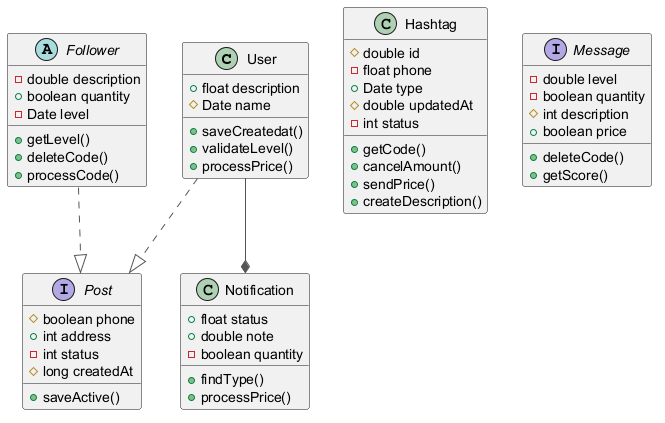

The diagram above was rendered by PlantUML. Its source (embedded in the PNG):
@startuml
skinparam ArrowColor #555555
class User {
  +float description
  #Date name
  +saveCreatedat()
  +validateLevel()
  +processPrice()
}
abstract class Follower {
  -double description
  +boolean quantity
  -Date level
  +getLevel()
  +deleteCode()
  +processCode()
}
interface Post {
  #boolean phone
  +int address
  -int status
  #long createdAt
  +saveActive()
}
class Hashtag {
  #double id
  -float phone
  +Date type
  #double updatedAt
  -int status
  +getCode()
  +cancelAmount()
  +sendPrice()
  +createDescription()
}
class Notification {
  +float status
  +double note
  -boolean quantity
  +findType()
  +processPrice()
}
interface Message {
  -double level
  -boolean quantity
  #int description
  +boolean price
  +deleteCode()
  +getScore()
}
Follower ..|> Post
User ..|> Post
User --* Notification
@enduml